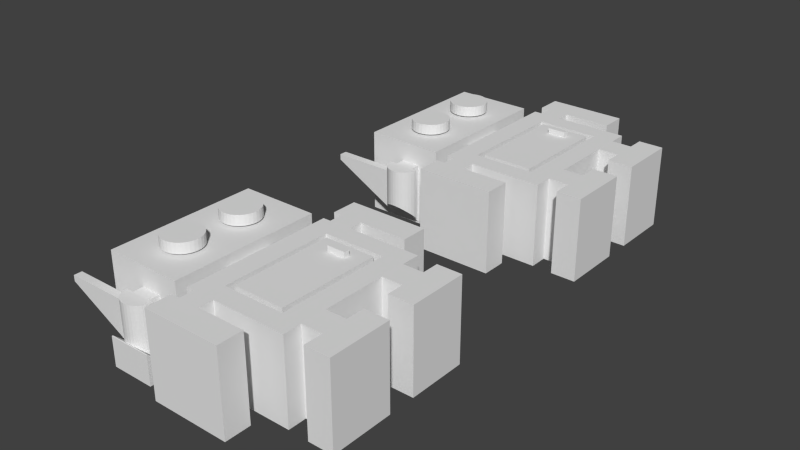 # Source: editable.blend  (saved by Blender 2.76.0; exported with 4.5.12 LTS)
import bpy
from mathutils import Matrix  # noqa: F401  (used for matrix-valued properties, if any)

bpy.ops.wm.read_factory_settings(use_empty=True)
scene = bpy.context.scene
scene.name = 'Scene'

# ---- collections
col_collection_1 = bpy.data.collections.new('Collection 1'); scene.collection.children.link(col_collection_1)

# ---- world
world_world = bpy.data.worlds.new('World'); scene.world = world_world
world_world.color = (0.05088, 0.05088, 0.05088)
world_world.use_sun_shadow = False
world_world.sun_shadow_jitter_overblur = 0.0
world_world.cycles.sampling_method = 'MANUAL'
world_world.cycles.sample_map_resolution = 256

# ---- meshes
me_cube_043 = bpy.data.meshes.new('Cube.043')
me_cube_043.from_pydata([(-1.0, -1.198, -1.087), (-1.0, -1.198, 1.0), (-1.0, 1.134, -1.087), (-1.0, -1.122, 1.0), (1.0, -1.198, -1.087), (1.0, -1.198, 1.0), (1.0, 1.134, -1.087), (1.0, -1.122, 1.0)], [], [(1, 3, 2, 0), (3, 7, 6, 2), (7, 5, 4, 6), (5, 1, 0, 4), (0, 2, 6, 4), (5, 7, 3, 1)])
me_cube_043.use_remesh_preserve_volume = False
me_cube_043.use_remesh_preserve_attributes = False
me_cube_043.use_mirror_vertex_groups = False
me_cube_043.update()
me_cube_042 = bpy.data.meshes.new('Cube.042')
me_cube_042.from_pydata([(-1.0, -1.0, 1.119), (-1.0, 1.0, 1.119), (-1.0, 1.0, -1.086), (-1.0, -1.0, -1.086), (1.0, -1.0, 1.119), (1.0, -1.0, -1.086), (1.0, 1.0, 1.119), (1.0, 1.0, -1.086), (1.0, -0.7393, 0.5663), (1.0, 0.7467, 0.5646), (1.0, 0.7467, -0.6072), (1.0, 0.7464, -0.6072), (1.0, 0.7464, -0.6396), (1.0, -0.7382, -0.6396), (1.0, -0.7382, -0.6072), (1.0, -0.7393, -0.6072), (1.0, -0.7382, 0.6737), (1.0, 0.7464, 0.6737), (1.0, 0.7464, 0.6352), (1.0, 0.7467, 0.6352), (1.0, -0.7393, 0.6352), (1.0, -0.7382, 0.6352), (0.7816, -0.7393, -0.6072), (0.7816, 0.7467, 0.6352), (0.7816, 0.7467, -0.6072), (0.7816, 0.7464, -0.6072), (0.7816, -0.7382, -0.6072), (0.7816, -0.7382, 0.6352), (0.7816, -0.7382, 0.6737), (0.7816, 0.7464, 0.6737), (0.7816, 0.7464, 0.6352), (0.7816, 0.6786, 0.6352), (0.7816, 0.6786, 0.6352), (0.7816, -0.7393, 0.6352), (0.7816, -0.6713, 0.6352), (0.7816, -0.6713, 0.6352), (0.7816, 0.6786, -0.5299), (0.7816, 0.7464, -0.5299), (0.7816, -0.7382, -0.5299), (0.7816, -0.6713, -0.5299), (0.7816, -0.6713, 0.564), (0.7816, 0.6786, 0.564), (0.7816, -0.6713, -0.5299), (0.7816, 0.6786, -0.5299), (0.7816, -0.6713, -0.5299), (1.0, -0.6713, 0.564), (1.0, 0.6786, 0.564), (0.9856, 0.6786, -0.5299), (0.796, -0.6713, -0.5299), (1.0, 0.6786, -0.5299), (1.0, -0.6713, -0.5299), (0.7816, -0.7382, -0.5299), (0.7816, -0.7382, -0.6396), (0.7816, 0.7464, -0.6396), (0.7816, 0.7464, -0.5299)], [], [(0, 1, 2, 3), (4, 0, 3, 5), (4, 6, 1, 0), (1, 6, 7, 2), (3, 2, 7, 5), (8, 4, 5, 7, 6, 9, 10, 11, 12, 13, 14, 15), (16, 17, 18, 19, 9, 6, 4, 8, 20, 21), (10, 9, 19, 23, 24), (11, 10, 24, 25), (26, 22, 15, 14), (27, 28, 16, 21), (17, 16, 28, 29), (18, 17, 29, 30), (19, 18, 30, 31, 32, 23), (20, 8, 15, 22, 33), (34, 27, 21, 20, 33, 35), (23, 32, 36, 37, 25, 24), (35, 33, 22, 26, 38, 39), (28, 27, 34, 40, 41, 31, 30, 29), (31, 41, 43, 36, 32), (42, 34, 35, 39), (44, 40, 34, 42), (41, 40, 45, 46), (43, 41, 47), (48, 45, 40, 44), (47, 41, 46, 49), (49, 46, 45, 50), (50, 45, 48), (51, 52, 53, 54), (38, 26, 14, 13, 52, 51), (37, 36, 43, 47, 49, 50, 48, 44, 42, 39, 38, 51, 54), (54, 53, 12, 11, 25, 37), (13, 12, 53, 52)])
me_cube_042.use_remesh_preserve_volume = False
me_cube_042.use_remesh_preserve_attributes = False
me_cube_042.use_mirror_vertex_groups = False
me_cube_042.update()
me_cube_041 = bpy.data.meshes.new('Cube.041')
me_cube_041.from_pydata([(-1.0, -1.0, -1.086), (-1.0, -1.0, 0.5983), (-1.0, 1.0, -1.086), (-1.0, 1.0, 0.5983), (1.0, -1.0, -1.086), (1.0, -1.0, 0.5983), (1.0, 1.0, -1.086), (1.0, 1.0, 0.5983)], [], [(1, 3, 2, 0), (3, 7, 6, 2), (7, 5, 4, 6), (5, 1, 0, 4), (0, 2, 6, 4), (5, 7, 3, 1)])
me_cube_041.use_remesh_preserve_volume = False
me_cube_041.use_remesh_preserve_attributes = False
me_cube_041.use_mirror_vertex_groups = False
me_cube_041.update()
me_cube_040 = bpy.data.meshes.new('Cube.040')
me_cube_040.from_pydata([(-1.0, -1.0, -1.113), (-1.0, -1.0, 0.7457), (-1.0, 1.186, -1.113), (-1.0, 1.186, 0.7457), (1.0, -1.0, -1.113), (1.0, -1.0, 0.7457), (1.0, 1.186, -1.113), (1.0, 1.186, 0.7457)], [], [(1, 3, 2, 0), (3, 7, 6, 2), (7, 5, 4, 6), (5, 1, 0, 4), (0, 2, 6, 4), (5, 7, 3, 1)])
me_cube_040.use_remesh_preserve_volume = False
me_cube_040.use_remesh_preserve_attributes = False
me_cube_040.use_mirror_vertex_groups = False
me_cube_040.update()
me_cube_039 = bpy.data.meshes.new('Cube.039')
me_cube_039.from_pydata([(-1.0, -1.0, -1.113), (-1.0, -1.0, 0.7457), (-1.0, 1.186, -1.113), (-1.0, 1.186, 0.7457), (1.0, -1.0, -1.113), (1.0, -1.0, 0.7457), (1.0, 1.186, -1.113), (1.0, 1.186, 0.7457)], [], [(1, 3, 2, 0), (3, 7, 6, 2), (7, 5, 4, 6), (5, 1, 0, 4), (0, 2, 6, 4), (5, 7, 3, 1)])
me_cube_039.use_remesh_preserve_volume = False
me_cube_039.use_remesh_preserve_attributes = False
me_cube_039.use_mirror_vertex_groups = False
me_cube_039.update()
me_cube_038 = bpy.data.meshes.new('Cube.038')
me_cube_038.from_pydata([(-1.0, -0.2347, -0.5684), (-1.0, -0.2347, 1.108), (-1.0, 0.1048, -0.5684), (-1.0, 0.1048, 1.108), (1.0, -0.2347, -0.5684), (1.0, -0.2347, 1.108), (1.0, 0.1048, -0.5684), (1.0, 0.1048, 1.108)], [], [(1, 3, 2, 0), (3, 7, 6, 2), (7, 5, 4, 6), (5, 1, 0, 4), (0, 2, 6, 4), (5, 7, 3, 1)])
me_cube_038.use_remesh_preserve_volume = False
me_cube_038.use_remesh_preserve_attributes = False
me_cube_038.use_mirror_vertex_groups = False
me_cube_038.update()
me_cube_037 = bpy.data.meshes.new('Cube.037')
me_cube_037.from_pydata([(-1.0, -0.2347, -0.5684), (-1.0, -0.2347, 1.108), (-1.0, 0.1048, -0.5684), (-1.0, 0.1048, 1.108), (1.0, -0.2347, -0.5684), (1.0, -0.2347, 1.108), (1.0, 0.1048, -0.5684), (1.0, 0.1048, 1.108)], [], [(1, 3, 2, 0), (3, 7, 6, 2), (7, 5, 4, 6), (5, 1, 0, 4), (0, 2, 6, 4), (5, 7, 3, 1)])
me_cube_037.use_remesh_preserve_volume = False
me_cube_037.use_remesh_preserve_attributes = False
me_cube_037.use_mirror_vertex_groups = False
me_cube_037.update()
me_cylinder_006 = bpy.data.meshes.new('Cylinder.006')
me_cylinder_006.from_pydata([(0.0, 1.0, -1.0), (0.0, 1.0, 1.0), (0.1951, 0.9808, -1.0), (0.1951, 0.9808, 1.0), (0.3827, 0.9239, -1.0), (0.3827, 0.9239, 1.0), (0.5556, 0.8315, -1.0), (0.5556, 0.8315, 1.0), (0.7071, 0.7071, -1.0), (0.7071, 0.7071, 1.0), (0.8315, 0.5556, -1.0), (0.8315, 0.5556, 1.0), (0.9239, 0.3827, -1.0), (0.9239, 0.3827, 1.0), (0.9808, 0.1951, -1.0), (0.9808, 0.1951, 1.0), (1.0, 7.55e-08, -1.0), (1.0, 7.55e-08, 1.0), (0.9808, -0.1951, -1.0), (0.9808, -0.1951, 1.0), (0.9239, -0.3827, -1.0), (0.9239, -0.3827, 1.0), (0.8315, -0.5556, -1.0), (0.8315, -0.5556, 1.0), (0.7071, -0.7071, -1.0), (0.7071, -0.7071, 1.0), (0.5556, -0.8315, -1.0), (0.5556, -0.8315, 1.0), (0.3827, -0.9239, -1.0), (0.3827, -0.9239, 1.0), (0.1951, -0.9808, -1.0), (0.1951, -0.9808, 1.0), (-3.258e-07, -1.0, -1.0), (-3.258e-07, -1.0, 1.0), (-0.1951, -0.9808, -1.0), (-0.1951, -0.9808, 1.0), (-0.3827, -0.9239, -1.0), (-0.3827, -0.9239, 1.0), (-0.5556, -0.8315, -1.0), (-0.5556, -0.8315, 1.0), (-0.7071, -0.7071, -1.0), (-0.7071, -0.7071, 1.0), (-0.8315, -0.5556, -1.0), (-0.8315, -0.5556, 1.0), (-0.9239, -0.3827, -1.0), (-0.9239, -0.3827, 1.0), (-0.9808, -0.1951, -1.0), (-0.9808, -0.1951, 1.0), (-1.0, 9.656e-07, -1.0), (-1.0, 9.656e-07, 1.0), (-0.9808, 0.1951, -1.0), (-0.9808, 0.1951, 1.0), (-0.9239, 0.3827, -1.0), (-0.9239, 0.3827, 1.0), (-0.8315, 0.5556, -1.0), (-0.8315, 0.5556, 1.0), (-0.7071, 0.7071, -1.0), (-0.7071, 0.7071, 1.0), (-0.5556, 0.8315, -1.0), (-0.5556, 0.8315, 1.0), (-0.3827, 0.9239, -1.0), (-0.3827, 0.9239, 1.0), (-0.1951, 0.9808, -1.0), (-0.1951, 0.9808, 1.0)], [], [(0, 1, 3, 2), (2, 3, 5, 4), (4, 5, 7, 6), (6, 7, 9, 8), (8, 9, 11, 10), (10, 11, 13, 12), (12, 13, 15, 14), (14, 15, 17, 16), (16, 17, 19, 18), (18, 19, 21, 20), (20, 21, 23, 22), (22, 23, 25, 24), (24, 25, 27, 26), (26, 27, 29, 28), (28, 29, 31, 30), (30, 31, 33, 32), (32, 33, 35, 34), (34, 35, 37, 36), (36, 37, 39, 38), (38, 39, 41, 40), (40, 41, 43, 42), (42, 43, 45, 44), (44, 45, 47, 46), (46, 47, 49, 48), (48, 49, 51, 50), (50, 51, 53, 52), (52, 53, 55, 54), (54, 55, 57, 56), (56, 57, 59, 58), (58, 59, 61, 60), (3, 1, 63, 61, 59, 57, 55, 53, 51, 49, 47, 45, 43, 41, 39, 37, 35, 33, 31, 29, 27, 25, 23, 21, 19, 17, 15, 13, 11, 9, 7, 5), (62, 63, 1, 0), (60, 61, 63, 62), (0, 2, 4, 6, 8, 10, 12, 14, 16, 18, 20, 22, 24, 26, 28, 30, 32, 34, 36, 38, 40, 42, 44, 46, 48, 50, 52, 54, 56, 58, 60, 62)])
me_cylinder_006.use_remesh_preserve_volume = False
me_cylinder_006.use_remesh_preserve_attributes = False
me_cylinder_006.use_mirror_vertex_groups = False
me_cylinder_006.update()
me_cylinder_005 = bpy.data.meshes.new('Cylinder.005')
me_cylinder_005.from_pydata([(0.0, 1.0, -1.0), (0.0, 1.0, 1.0), (0.1951, 0.9808, -1.0), (0.1951, 0.9808, 1.0), (0.3827, 0.9239, -1.0), (0.3827, 0.9239, 1.0), (0.5556, 0.8315, -1.0), (0.5556, 0.8315, 1.0), (0.7071, 0.7071, -1.0), (0.7071, 0.7071, 1.0), (0.8315, 0.5556, -1.0), (0.8315, 0.5556, 1.0), (0.9239, 0.3827, -1.0), (0.9239, 0.3827, 1.0), (0.9808, 0.1951, -1.0), (0.9808, 0.1951, 1.0), (1.0, 7.55e-08, -1.0), (1.0, 7.55e-08, 1.0), (0.9808, -0.1951, -1.0), (0.9808, -0.1951, 1.0), (0.9239, -0.3827, -1.0), (0.9239, -0.3827, 1.0), (0.8315, -0.5556, -1.0), (0.8315, -0.5556, 1.0), (0.7071, -0.7071, -1.0), (0.7071, -0.7071, 1.0), (0.5556, -0.8315, -1.0), (0.5556, -0.8315, 1.0), (0.3827, -0.9239, -1.0), (0.3827, -0.9239, 1.0), (0.1951, -0.9808, -1.0), (0.1951, -0.9808, 1.0), (-3.258e-07, -1.0, -1.0), (-3.258e-07, -1.0, 1.0), (-0.1951, -0.9808, -1.0), (-0.1951, -0.9808, 1.0), (-0.3827, -0.9239, -1.0), (-0.3827, -0.9239, 1.0), (-0.5556, -0.8315, -1.0), (-0.5556, -0.8315, 1.0), (-0.7071, -0.7071, -1.0), (-0.7071, -0.7071, 1.0), (-0.8315, -0.5556, -1.0), (-0.8315, -0.5556, 1.0), (-0.9239, -0.3827, -1.0), (-0.9239, -0.3827, 1.0), (-0.9808, -0.1951, -1.0), (-0.9808, -0.1951, 1.0), (-1.0, 9.656e-07, -1.0), (-1.0, 9.656e-07, 1.0), (-0.9808, 0.1951, -1.0), (-0.9808, 0.1951, 1.0), (-0.9239, 0.3827, -1.0), (-0.9239, 0.3827, 1.0), (-0.8315, 0.5556, -1.0), (-0.8315, 0.5556, 1.0), (-0.7071, 0.7071, -1.0), (-0.7071, 0.7071, 1.0), (-0.5556, 0.8315, -1.0), (-0.5556, 0.8315, 1.0), (-0.3827, 0.9239, -1.0), (-0.3827, 0.9239, 1.0), (-0.1951, 0.9808, -1.0), (-0.1951, 0.9808, 1.0)], [], [(0, 1, 3, 2), (2, 3, 5, 4), (4, 5, 7, 6), (6, 7, 9, 8), (8, 9, 11, 10), (10, 11, 13, 12), (12, 13, 15, 14), (14, 15, 17, 16), (16, 17, 19, 18), (18, 19, 21, 20), (20, 21, 23, 22), (22, 23, 25, 24), (24, 25, 27, 26), (26, 27, 29, 28), (28, 29, 31, 30), (30, 31, 33, 32), (32, 33, 35, 34), (34, 35, 37, 36), (36, 37, 39, 38), (38, 39, 41, 40), (40, 41, 43, 42), (42, 43, 45, 44), (44, 45, 47, 46), (46, 47, 49, 48), (48, 49, 51, 50), (50, 51, 53, 52), (52, 53, 55, 54), (54, 55, 57, 56), (56, 57, 59, 58), (58, 59, 61, 60), (3, 1, 63, 61, 59, 57, 55, 53, 51, 49, 47, 45, 43, 41, 39, 37, 35, 33, 31, 29, 27, 25, 23, 21, 19, 17, 15, 13, 11, 9, 7, 5), (62, 63, 1, 0), (60, 61, 63, 62), (0, 2, 4, 6, 8, 10, 12, 14, 16, 18, 20, 22, 24, 26, 28, 30, 32, 34, 36, 38, 40, 42, 44, 46, 48, 50, 52, 54, 56, 58, 60, 62)])
me_cylinder_005.use_remesh_preserve_volume = False
me_cylinder_005.use_remesh_preserve_attributes = False
me_cylinder_005.use_mirror_vertex_groups = False
me_cylinder_005.update()
me_cylinder_004 = bpy.data.meshes.new('Cylinder.004')
me_cylinder_004.from_pydata([(1.0, 7.55e-08, -1.0), (1.0, 7.55e-08, 1.901), (0.9808, -0.1951, -1.0), (0.9808, -0.1951, 1.901), (0.9239, -0.3827, -1.0), (0.9239, -0.3827, 1.901), (0.8315, -0.5556, -1.0), (0.8315, -0.5556, 1.901), (0.7071, -0.7071, -1.0), (0.7071, -0.7071, 1.901), (0.5556, -0.8315, -1.0), (0.5556, -0.8315, 1.901), (0.3827, -0.9239, -1.0), (0.3827, -0.9239, 1.901), (0.1951, -0.9808, -1.0), (0.1951, -0.9808, 1.901), (-3.258e-07, -1.0, -1.0), (-5.123e-07, -1.0, 1.901), (-0.1951, -0.9808, -1.0), (-0.1951, -0.9808, 1.901), (-0.3827, -0.9239, -1.0), (-0.3827, -0.9239, 1.901), (-0.5556, -0.8315, -1.0), (-0.5556, -0.8315, 1.901), (-0.7071, -0.7071, -1.0), (-0.7071, -0.7071, 1.901), (-0.8315, -0.5556, -1.0), (-0.8315, -0.5556, 1.901), (-0.9239, -0.3827, -1.0), (-0.9239, -0.3827, 1.901), (-0.9808, -0.1951, -1.0), (-0.9808, -0.1951, 1.901), (-1.0, 9.656e-07, -1.0), (-1.0, 9.656e-07, 1.901)], [], [(0, 1, 3, 2), (2, 3, 5, 4), (4, 5, 7, 6), (6, 7, 9, 8), (8, 9, 11, 10), (10, 11, 13, 12), (12, 13, 15, 14), (14, 15, 17, 16), (16, 17, 19, 18), (18, 19, 21, 20), (20, 21, 23, 22), (22, 23, 25, 24), (24, 25, 27, 26), (26, 27, 29, 28), (28, 29, 31, 30), (30, 31, 33, 32), (3, 1, 33, 31), (5, 3, 31, 29), (7, 5, 29, 27), (9, 7, 27, 25), (11, 9, 25, 23), (13, 11, 23, 21), (15, 13, 21, 19), (17, 15, 19), (0, 2, 30, 32), (2, 4, 28, 30), (4, 6, 26, 28), (6, 8, 24, 26), (8, 10, 22, 24), (10, 12, 20, 22), (12, 14, 18, 20), (16, 18, 14), (0, 32, 33, 1)])
me_cylinder_004.use_remesh_preserve_volume = False
me_cylinder_004.use_remesh_preserve_attributes = False
me_cylinder_004.use_mirror_vertex_groups = False
me_cylinder_004.update()
me_cube_036 = bpy.data.meshes.new('Cube.036')
me_cube_036.from_pydata([(-1.0, -1.0, -1.086), (-1.0, -1.0, 1.119), (-1.0, 1.0, -1.086), (-1.0, 1.0, 1.119), (1.0, -1.0, -1.086), (1.0, -1.0, 1.119), (1.0, 1.0, -1.086), (1.0, 1.0, 1.119)], [], [(1, 3, 2, 0), (3, 7, 6, 2), (7, 5, 4, 6), (5, 1, 0, 4), (0, 2, 6, 4), (5, 7, 3, 1)])
me_cube_036.use_remesh_preserve_volume = False
me_cube_036.use_remesh_preserve_attributes = False
me_cube_036.use_mirror_vertex_groups = False
me_cube_036.update()
me_cube_035 = bpy.data.meshes.new('Cube.035')
me_cube_035.from_pydata([(-1.0, -0.2347, -0.5684), (-1.0, -0.2347, 1.108), (-1.0, 0.1048, -0.5684), (-1.0, 0.1048, 1.108), (1.0, -0.2347, -0.5684), (1.0, -0.2347, 1.108), (1.0, 0.1048, -0.5684), (1.0, 0.1048, 1.108)], [], [(1, 3, 2, 0), (3, 7, 6, 2), (7, 5, 4, 6), (5, 1, 0, 4), (0, 2, 6, 4), (5, 7, 3, 1)])
me_cube_035.use_remesh_preserve_volume = False
me_cube_035.use_remesh_preserve_attributes = False
me_cube_035.use_mirror_vertex_groups = False
me_cube_035.update()
me_cube_034 = bpy.data.meshes.new('Cube.034')
me_cube_034.from_pydata([(-1.0, -0.2347, -0.5684), (-1.0, -0.2347, 1.108), (-1.0, 0.1048, -0.5684), (-1.0, 0.1048, 1.108), (1.0, -0.2347, -0.5684), (1.0, -0.2347, 1.108), (1.0, 0.1048, -0.5684), (1.0, 0.1048, 1.108)], [], [(1, 3, 2, 0), (3, 7, 6, 2), (7, 5, 4, 6), (5, 1, 0, 4), (0, 2, 6, 4), (5, 7, 3, 1)])
me_cube_034.use_remesh_preserve_volume = False
me_cube_034.use_remesh_preserve_attributes = False
me_cube_034.use_mirror_vertex_groups = False
me_cube_034.update()
me_cube_033 = bpy.data.meshes.new('Cube.033')
me_cube_033.from_pydata([(-1.0, -0.2347, -0.5684), (-1.0, -0.2347, 1.108), (-1.0, 0.1048, -0.5684), (-1.0, 0.1048, 1.108), (1.0, -0.2347, -0.5684), (1.0, -0.2347, 1.108), (1.0, 0.1048, -0.5684), (1.0, 0.1048, 1.108)], [], [(1, 3, 2, 0), (3, 7, 6, 2), (7, 5, 4, 6), (5, 1, 0, 4), (0, 2, 6, 4), (5, 7, 3, 1)])
me_cube_033.use_remesh_preserve_volume = False
me_cube_033.use_remesh_preserve_attributes = False
me_cube_033.use_mirror_vertex_groups = False
me_cube_033.update()
me_cube_032 = bpy.data.meshes.new('Cube.032')
me_cube_032.from_pydata([(-1.0, -0.2347, -0.5684), (-1.0, -0.2347, 1.108), (-1.0, 0.1048, -0.5684), (-1.0, 0.1048, 1.108), (1.0, -0.2347, -0.5684), (1.0, -0.2347, 1.108), (1.0, 0.1048, -0.5684), (1.0, 0.1048, 1.108)], [], [(1, 3, 2, 0), (3, 7, 6, 2), (7, 5, 4, 6), (5, 1, 0, 4), (0, 2, 6, 4), (5, 7, 3, 1)])
me_cube_032.use_remesh_preserve_volume = False
me_cube_032.use_remesh_preserve_attributes = False
me_cube_032.use_mirror_vertex_groups = False
me_cube_032.update()
me_cube_031 = bpy.data.meshes.new('Cube.031')
me_cube_031.from_pydata([(-1.949, -1.0, -1.0), (-1.949, -1.0, 1.0), (-1.949, 1.0, -1.0), (-1.949, 1.0, 1.0), (1.0, -1.0, -1.0), (1.0, -1.0, 1.0), (1.0, 1.0, -1.0), (1.0, 1.0, 1.0)], [], [(1, 3, 2, 0), (3, 7, 6, 2), (7, 5, 4, 6), (5, 1, 0, 4), (0, 2, 6, 4), (5, 7, 3, 1)])
me_cube_031.use_remesh_preserve_volume = False
me_cube_031.use_remesh_preserve_attributes = False
me_cube_031.use_mirror_vertex_groups = False
me_cube_031.update()
me_cube_030 = bpy.data.meshes.new('Cube.030')
me_cube_030.from_pydata([(-1.0, -0.2347, -0.5684), (-1.0, -0.2347, 1.108), (-1.0, 0.1048, -0.5684), (-1.0, 0.1048, 1.108), (1.0, -0.2347, -0.5684), (1.0, -0.2347, 1.108), (1.0, 0.1048, -0.5684), (1.0, 0.1048, 1.108)], [], [(1, 3, 2, 0), (3, 7, 6, 2), (7, 5, 4, 6), (5, 1, 0, 4), (0, 2, 6, 4), (5, 7, 3, 1)])
me_cube_030.use_remesh_preserve_volume = False
me_cube_030.use_remesh_preserve_attributes = False
me_cube_030.use_mirror_vertex_groups = False
me_cube_030.update()
me_cube_029 = bpy.data.meshes.new('Cube.029')
me_cube_029.from_pydata([(-1.526, -1.0, -1.0), (0.6177, -1.0, 1.0), (-1.526, 1.0, -1.0), (0.6177, 1.0, 1.0), (1.0, -1.0, -1.0), (1.0, -1.0, 1.0), (1.0, 1.0, -1.0), (1.0, 1.0, 1.0)], [], [(1, 3, 2, 0), (3, 7, 6, 2), (7, 5, 4, 6), (5, 1, 0, 4), (0, 2, 6, 4), (5, 7, 3, 1)])
me_cube_029.use_remesh_preserve_volume = False
me_cube_029.use_remesh_preserve_attributes = False
me_cube_029.use_mirror_vertex_groups = False
me_cube_029.update()
me_cube_027 = bpy.data.meshes.new('Cube.027')
me_cube_027.from_pydata([(-1.526, -1.0, -1.0), (0.6177, -1.0, 1.0), (-1.526, 1.0, -1.0), (0.6177, 1.0, 1.0), (1.0, -1.0, -1.0), (1.0, -1.0, 1.0), (1.0, 1.0, -1.0), (1.0, 1.0, 1.0)], [], [(1, 3, 2, 0), (3, 7, 6, 2), (7, 5, 4, 6), (5, 1, 0, 4), (0, 2, 6, 4), (5, 7, 3, 1)])
me_cube_027.use_remesh_preserve_volume = False
me_cube_027.use_remesh_preserve_attributes = False
me_cube_027.use_mirror_vertex_groups = False
me_cube_027.update()
me_cube_026 = bpy.data.meshes.new('Cube.026')
me_cube_026.from_pydata([(-1.0, -0.2347, -0.5684), (-1.0, -0.2347, 1.108), (-1.0, 0.1048, -0.5684), (-1.0, 0.1048, 1.108), (1.0, -0.2347, -0.5684), (1.0, -0.2347, 1.108), (1.0, 0.1048, -0.5684), (1.0, 0.1048, 1.108)], [], [(1, 3, 2, 0), (3, 7, 6, 2), (7, 5, 4, 6), (5, 1, 0, 4), (0, 2, 6, 4), (5, 7, 3, 1)])
me_cube_026.use_remesh_preserve_volume = False
me_cube_026.use_remesh_preserve_attributes = False
me_cube_026.use_mirror_vertex_groups = False
me_cube_026.update()
me_cube_024 = bpy.data.meshes.new('Cube.024')
me_cube_024.from_pydata([(-1.0, -0.2347, -0.5684), (-1.0, -0.2347, 1.108), (-1.0, 0.1048, -0.5684), (-1.0, 0.1048, 1.108), (1.0, -0.2347, -0.5684), (1.0, -0.2347, 1.108), (1.0, 0.1048, -0.5684), (1.0, 0.1048, 1.108)], [], [(1, 3, 2, 0), (3, 7, 6, 2), (7, 5, 4, 6), (5, 1, 0, 4), (0, 2, 6, 4), (5, 7, 3, 1)])
me_cube_024.use_remesh_preserve_volume = False
me_cube_024.use_remesh_preserve_attributes = False
me_cube_024.use_mirror_vertex_groups = False
me_cube_024.update()
me_cube_023 = bpy.data.meshes.new('Cube.023')
me_cube_023.from_pydata([(-1.0, -0.2347, -0.5684), (-1.0, -0.2347, 1.108), (-1.0, 0.1048, -0.5684), (-1.0, 0.1048, 1.108), (1.0, -0.2347, -0.5684), (1.0, -0.2347, 1.108), (1.0, 0.1048, -0.5684), (1.0, 0.1048, 1.108)], [], [(1, 3, 2, 0), (3, 7, 6, 2), (7, 5, 4, 6), (5, 1, 0, 4), (0, 2, 6, 4), (5, 7, 3, 1)])
me_cube_023.use_remesh_preserve_volume = False
me_cube_023.use_remesh_preserve_attributes = False
me_cube_023.use_mirror_vertex_groups = False
me_cube_023.update()
me_cube_022 = bpy.data.meshes.new('Cube.022')
me_cube_022.from_pydata([(-1.0, -0.2347, -0.5684), (-1.0, -0.2347, 1.108), (-1.0, 0.1048, -0.5684), (-1.0, 0.1048, 1.108), (1.0, -0.2347, -0.5684), (1.0, -0.2347, 1.108), (1.0, 0.1048, -0.5684), (1.0, 0.1048, 1.108)], [], [(1, 3, 2, 0), (3, 7, 6, 2), (7, 5, 4, 6), (5, 1, 0, 4), (0, 2, 6, 4), (5, 7, 3, 1)])
me_cube_022.use_remesh_preserve_volume = False
me_cube_022.use_remesh_preserve_attributes = False
me_cube_022.use_mirror_vertex_groups = False
me_cube_022.update()
me_cube_021 = bpy.data.meshes.new('Cube.021')
me_cube_021.from_pydata([(-1.0, -0.2347, -0.5684), (-1.0, -0.2347, 1.108), (-1.0, 0.1048, -0.5684), (-1.0, 0.1048, 1.108), (1.0, -0.2347, -0.5684), (1.0, -0.2347, 1.108), (1.0, 0.1048, -0.5684), (1.0, 0.1048, 1.108)], [], [(1, 3, 2, 0), (3, 7, 6, 2), (7, 5, 4, 6), (5, 1, 0, 4), (0, 2, 6, 4), (5, 7, 3, 1)])
me_cube_021.use_remesh_preserve_volume = False
me_cube_021.use_remesh_preserve_attributes = False
me_cube_021.use_mirror_vertex_groups = False
me_cube_021.update()
me_cube_020 = bpy.data.meshes.new('Cube.020')
me_cube_020.from_pydata([(-1.0, -1.0, -1.086), (-1.0, -1.0, 1.119), (-1.0, 1.0, -1.086), (-1.0, 1.0, 1.119), (1.0, -1.0, -1.086), (1.0, -1.0, 1.119), (1.0, 1.0, -1.086), (1.0, 1.0, 1.119)], [], [(1, 3, 2, 0), (3, 7, 6, 2), (7, 5, 4, 6), (5, 1, 0, 4), (0, 2, 6, 4), (5, 7, 3, 1)])
me_cube_020.use_remesh_preserve_volume = False
me_cube_020.use_remesh_preserve_attributes = False
me_cube_020.use_mirror_vertex_groups = False
me_cube_020.update()
me_cylinder_001 = bpy.data.meshes.new('Cylinder.001')
me_cylinder_001.from_pydata([(0.0, 1.0, -1.0), (0.0, 1.0, 1.0), (0.1951, 0.9808, -1.0), (0.1951, 0.9808, 1.0), (0.3827, 0.9239, -1.0), (0.3827, 0.9239, 1.0), (0.5556, 0.8315, -1.0), (0.5556, 0.8315, 1.0), (0.7071, 0.7071, -1.0), (0.7071, 0.7071, 1.0), (0.8315, 0.5556, -1.0), (0.8315, 0.5556, 1.0), (0.9239, 0.3827, -1.0), (0.9239, 0.3827, 1.0), (0.9808, 0.1951, -1.0), (0.9808, 0.1951, 1.0), (1.0, 7.55e-08, -1.0), (1.0, 7.55e-08, 1.0), (0.9808, -0.1951, -1.0), (0.9808, -0.1951, 1.0), (0.9239, -0.3827, -1.0), (0.9239, -0.3827, 1.0), (0.8315, -0.5556, -1.0), (0.8315, -0.5556, 1.0), (0.7071, -0.7071, -1.0), (0.7071, -0.7071, 1.0), (0.5556, -0.8315, -1.0), (0.5556, -0.8315, 1.0), (0.3827, -0.9239, -1.0), (0.3827, -0.9239, 1.0), (0.1951, -0.9808, -1.0), (0.1951, -0.9808, 1.0), (-3.258e-07, -1.0, -1.0), (-3.258e-07, -1.0, 1.0), (-0.1951, -0.9808, -1.0), (-0.1951, -0.9808, 1.0), (-0.3827, -0.9239, -1.0), (-0.3827, -0.9239, 1.0), (-0.5556, -0.8315, -1.0), (-0.5556, -0.8315, 1.0), (-0.7071, -0.7071, -1.0), (-0.7071, -0.7071, 1.0), (-0.8315, -0.5556, -1.0), (-0.8315, -0.5556, 1.0), (-0.9239, -0.3827, -1.0), (-0.9239, -0.3827, 1.0), (-0.9808, -0.1951, -1.0), (-0.9808, -0.1951, 1.0), (-1.0, 9.656e-07, -1.0), (-1.0, 9.656e-07, 1.0), (-0.9808, 0.1951, -1.0), (-0.9808, 0.1951, 1.0), (-0.9239, 0.3827, -1.0), (-0.9239, 0.3827, 1.0), (-0.8315, 0.5556, -1.0), (-0.8315, 0.5556, 1.0), (-0.7071, 0.7071, -1.0), (-0.7071, 0.7071, 1.0), (-0.5556, 0.8315, -1.0), (-0.5556, 0.8315, 1.0), (-0.3827, 0.9239, -1.0), (-0.3827, 0.9239, 1.0), (-0.1951, 0.9808, -1.0), (-0.1951, 0.9808, 1.0)], [], [(0, 1, 3, 2), (2, 3, 5, 4), (4, 5, 7, 6), (6, 7, 9, 8), (8, 9, 11, 10), (10, 11, 13, 12), (12, 13, 15, 14), (14, 15, 17, 16), (16, 17, 19, 18), (18, 19, 21, 20), (20, 21, 23, 22), (22, 23, 25, 24), (24, 25, 27, 26), (26, 27, 29, 28), (28, 29, 31, 30), (30, 31, 33, 32), (32, 33, 35, 34), (34, 35, 37, 36), (36, 37, 39, 38), (38, 39, 41, 40), (40, 41, 43, 42), (42, 43, 45, 44), (44, 45, 47, 46), (46, 47, 49, 48), (48, 49, 51, 50), (50, 51, 53, 52), (52, 53, 55, 54), (54, 55, 57, 56), (56, 57, 59, 58), (58, 59, 61, 60), (3, 1, 63, 61, 59, 57, 55, 53, 51, 49, 47, 45, 43, 41, 39, 37, 35, 33, 31, 29, 27, 25, 23, 21, 19, 17, 15, 13, 11, 9, 7, 5), (62, 63, 1, 0), (60, 61, 63, 62), (0, 2, 4, 6, 8, 10, 12, 14, 16, 18, 20, 22, 24, 26, 28, 30, 32, 34, 36, 38, 40, 42, 44, 46, 48, 50, 52, 54, 56, 58, 60, 62)])
me_cylinder_001.use_remesh_preserve_volume = False
me_cylinder_001.use_remesh_preserve_attributes = False
me_cylinder_001.use_mirror_vertex_groups = False
me_cylinder_001.update()
me_cylinder_000 = bpy.data.meshes.new('Cylinder.000')
me_cylinder_000.from_pydata([(0.0, 1.0, -1.0), (0.0, 1.0, 1.0), (0.1951, 0.9808, -1.0), (0.1951, 0.9808, 1.0), (0.3827, 0.9239, -1.0), (0.3827, 0.9239, 1.0), (0.5556, 0.8315, -1.0), (0.5556, 0.8315, 1.0), (0.7071, 0.7071, -1.0), (0.7071, 0.7071, 1.0), (0.8315, 0.5556, -1.0), (0.8315, 0.5556, 1.0), (0.9239, 0.3827, -1.0), (0.9239, 0.3827, 1.0), (0.9808, 0.1951, -1.0), (0.9808, 0.1951, 1.0), (1.0, 7.55e-08, -1.0), (1.0, 7.55e-08, 1.0), (0.9808, -0.1951, -1.0), (0.9808, -0.1951, 1.0), (0.9239, -0.3827, -1.0), (0.9239, -0.3827, 1.0), (0.8315, -0.5556, -1.0), (0.8315, -0.5556, 1.0), (0.7071, -0.7071, -1.0), (0.7071, -0.7071, 1.0), (0.5556, -0.8315, -1.0), (0.5556, -0.8315, 1.0), (0.3827, -0.9239, -1.0), (0.3827, -0.9239, 1.0), (0.1951, -0.9808, -1.0), (0.1951, -0.9808, 1.0), (-3.258e-07, -1.0, -1.0), (-3.258e-07, -1.0, 1.0), (-0.1951, -0.9808, -1.0), (-0.1951, -0.9808, 1.0), (-0.3827, -0.9239, -1.0), (-0.3827, -0.9239, 1.0), (-0.5556, -0.8315, -1.0), (-0.5556, -0.8315, 1.0), (-0.7071, -0.7071, -1.0), (-0.7071, -0.7071, 1.0), (-0.8315, -0.5556, -1.0), (-0.8315, -0.5556, 1.0), (-0.9239, -0.3827, -1.0), (-0.9239, -0.3827, 1.0), (-0.9808, -0.1951, -1.0), (-0.9808, -0.1951, 1.0), (-1.0, 9.656e-07, -1.0), (-1.0, 9.656e-07, 1.0), (-0.9808, 0.1951, -1.0), (-0.9808, 0.1951, 1.0), (-0.9239, 0.3827, -1.0), (-0.9239, 0.3827, 1.0), (-0.8315, 0.5556, -1.0), (-0.8315, 0.5556, 1.0), (-0.7071, 0.7071, -1.0), (-0.7071, 0.7071, 1.0), (-0.5556, 0.8315, -1.0), (-0.5556, 0.8315, 1.0), (-0.3827, 0.9239, -1.0), (-0.3827, 0.9239, 1.0), (-0.1951, 0.9808, -1.0), (-0.1951, 0.9808, 1.0)], [], [(0, 1, 3, 2), (2, 3, 5, 4), (4, 5, 7, 6), (6, 7, 9, 8), (8, 9, 11, 10), (10, 11, 13, 12), (12, 13, 15, 14), (14, 15, 17, 16), (16, 17, 19, 18), (18, 19, 21, 20), (20, 21, 23, 22), (22, 23, 25, 24), (24, 25, 27, 26), (26, 27, 29, 28), (28, 29, 31, 30), (30, 31, 33, 32), (32, 33, 35, 34), (34, 35, 37, 36), (36, 37, 39, 38), (38, 39, 41, 40), (40, 41, 43, 42), (42, 43, 45, 44), (44, 45, 47, 46), (46, 47, 49, 48), (48, 49, 51, 50), (50, 51, 53, 52), (52, 53, 55, 54), (54, 55, 57, 56), (56, 57, 59, 58), (58, 59, 61, 60), (3, 1, 63, 61, 59, 57, 55, 53, 51, 49, 47, 45, 43, 41, 39, 37, 35, 33, 31, 29, 27, 25, 23, 21, 19, 17, 15, 13, 11, 9, 7, 5), (62, 63, 1, 0), (60, 61, 63, 62), (0, 2, 4, 6, 8, 10, 12, 14, 16, 18, 20, 22, 24, 26, 28, 30, 32, 34, 36, 38, 40, 42, 44, 46, 48, 50, 52, 54, 56, 58, 60, 62)])
me_cylinder_000.use_remesh_preserve_volume = False
me_cylinder_000.use_remesh_preserve_attributes = False
me_cylinder_000.use_mirror_vertex_groups = False
me_cylinder_000.update()
me_cube_009 = bpy.data.meshes.new('Cube.009')
me_cube_009.from_pydata([(-1.0, -0.2347, -0.5684), (-1.0, -0.2347, 1.108), (-1.0, 0.1048, -0.5684), (-1.0, 0.1048, 1.108), (1.0, -0.2347, -0.5684), (1.0, -0.2347, 1.108), (1.0, 0.1048, -0.5684), (1.0, 0.1048, 1.108)], [], [(1, 3, 2, 0), (3, 7, 6, 2), (7, 5, 4, 6), (5, 1, 0, 4), (0, 2, 6, 4), (5, 7, 3, 1)])
me_cube_009.use_remesh_preserve_volume = False
me_cube_009.use_remesh_preserve_attributes = False
me_cube_009.use_mirror_vertex_groups = False
me_cube_009.update()
me_cube_008 = bpy.data.meshes.new('Cube.008')
me_cube_008.from_pydata([(-1.0, -0.2347, -0.5684), (-1.0, -0.2347, 1.108), (-1.0, 0.1048, -0.5684), (-1.0, 0.1048, 1.108), (1.0, -0.2347, -0.5684), (1.0, -0.2347, 1.108), (1.0, 0.1048, -0.5684), (1.0, 0.1048, 1.108)], [], [(1, 3, 2, 0), (3, 7, 6, 2), (7, 5, 4, 6), (5, 1, 0, 4), (0, 2, 6, 4), (5, 7, 3, 1)])
me_cube_008.use_remesh_preserve_volume = False
me_cube_008.use_remesh_preserve_attributes = False
me_cube_008.use_mirror_vertex_groups = False
me_cube_008.update()
me_cube_007 = bpy.data.meshes.new('Cube.007')
me_cube_007.from_pydata([(-1.0, -1.0, -1.113), (-1.0, -1.0, 0.7457), (-1.0, 1.186, -1.113), (-1.0, 1.186, 0.7457), (1.0, -1.0, -1.113), (1.0, -1.0, 0.7457), (1.0, 1.186, -1.113), (1.0, 1.186, 0.7457)], [], [(1, 3, 2, 0), (3, 7, 6, 2), (7, 5, 4, 6), (5, 1, 0, 4), (0, 2, 6, 4), (5, 7, 3, 1)])
me_cube_007.use_remesh_preserve_volume = False
me_cube_007.use_remesh_preserve_attributes = False
me_cube_007.use_mirror_vertex_groups = False
me_cube_007.update()
me_cube_006 = bpy.data.meshes.new('Cube.006')
me_cube_006.from_pydata([(-1.0, -1.0, -1.113), (-1.0, -1.0, 0.7457), (-1.0, 1.186, -1.113), (-1.0, 1.186, 0.7457), (1.0, -1.0, -1.113), (1.0, -1.0, 0.7457), (1.0, 1.186, -1.113), (1.0, 1.186, 0.7457)], [], [(1, 3, 2, 0), (3, 7, 6, 2), (7, 5, 4, 6), (5, 1, 0, 4), (0, 2, 6, 4), (5, 7, 3, 1)])
me_cube_006.use_remesh_preserve_volume = False
me_cube_006.use_remesh_preserve_attributes = False
me_cube_006.use_mirror_vertex_groups = False
me_cube_006.update()
me_cube_004 = bpy.data.meshes.new('Cube.004')
me_cube_004.from_pydata([(-1.0, -1.0, -1.086), (-1.0, -1.0, 0.5983), (-1.0, 1.0, -1.086), (-1.0, 1.0, 0.5983), (1.0, -1.0, -1.086), (1.0, -1.0, 0.5983), (1.0, 1.0, -1.086), (1.0, 1.0, 0.5983)], [], [(1, 3, 2, 0), (3, 7, 6, 2), (7, 5, 4, 6), (5, 1, 0, 4), (0, 2, 6, 4), (5, 7, 3, 1)])
me_cube_004.use_remesh_preserve_volume = False
me_cube_004.use_remesh_preserve_attributes = False
me_cube_004.use_mirror_vertex_groups = False
me_cube_004.update()
me_cube_003 = bpy.data.meshes.new('Cube.003')
me_cube_003.from_pydata([(-1.0, -1.0, 1.119), (-1.0, 1.0, 1.119), (-1.0, 1.0, -1.086), (-1.0, -1.0, -1.086), (1.0, -1.0, 1.119), (1.0, -1.0, -1.086), (1.0, 1.0, 1.119), (1.0, 1.0, -1.086), (1.0, -0.7393, 0.5663), (1.0, 0.7467, 0.5646), (1.0, 0.7467, -0.6072), (1.0, 0.7464, -0.6072), (1.0, 0.7464, -0.6396), (1.0, -0.7382, -0.6396), (1.0, -0.7382, -0.6072), (1.0, -0.7393, -0.6072), (1.0, -0.7382, 0.6737), (1.0, 0.7464, 0.6737), (1.0, 0.7464, 0.6352), (1.0, 0.7467, 0.6352), (1.0, -0.7393, 0.6352), (1.0, -0.7382, 0.6352), (0.7816, -0.7393, -0.6072), (0.7816, 0.7467, 0.6352), (0.7816, 0.7467, -0.6072), (0.7816, 0.7464, -0.6072), (0.7816, -0.7382, -0.6072), (0.7816, -0.7382, 0.6352), (0.7816, -0.7382, 0.6737), (0.7816, 0.7464, 0.6737), (0.7816, 0.7464, 0.6352), (0.7816, 0.6786, 0.6352), (0.7816, 0.6786, 0.6352), (0.7816, -0.7393, 0.6352), (0.7816, -0.6713, 0.6352), (0.7816, -0.6713, 0.6352), (0.7816, 0.6786, -0.5299), (0.7816, 0.7464, -0.5299), (0.7816, -0.7382, -0.5299), (0.7816, -0.6713, -0.5299), (0.7816, -0.6713, 0.564), (0.7816, 0.6786, 0.564), (0.7816, -0.6713, -0.5299), (0.7816, 0.6786, -0.5299), (0.7816, -0.6713, -0.5299), (1.0, -0.6713, 0.564), (1.0, 0.6786, 0.564), (0.9856, 0.6786, -0.5299), (0.796, -0.6713, -0.5299), (1.0, 0.6786, -0.5299), (1.0, -0.6713, -0.5299), (0.7816, -0.7382, -0.5299), (0.7816, -0.7382, -0.6396), (0.7816, 0.7464, -0.6396), (0.7816, 0.7464, -0.5299)], [], [(0, 1, 2, 3), (4, 0, 3, 5), (4, 6, 1, 0), (1, 6, 7, 2), (3, 2, 7, 5), (8, 4, 5, 7, 6, 9, 10, 11, 12, 13, 14, 15), (16, 17, 18, 19, 9, 6, 4, 8, 20, 21), (10, 9, 19, 23, 24), (11, 10, 24, 25), (26, 22, 15, 14), (27, 28, 16, 21), (17, 16, 28, 29), (18, 17, 29, 30), (19, 18, 30, 31, 32, 23), (20, 8, 15, 22, 33), (34, 27, 21, 20, 33, 35), (23, 32, 36, 37, 25, 24), (35, 33, 22, 26, 38, 39), (28, 27, 34, 40, 41, 31, 30, 29), (31, 41, 43, 36, 32), (42, 34, 35, 39), (44, 40, 34, 42), (41, 40, 45, 46), (43, 41, 47), (48, 45, 40, 44), (47, 41, 46, 49), (49, 46, 45, 50), (50, 45, 48), (51, 52, 53, 54), (38, 26, 14, 13, 52, 51), (37, 36, 43, 47, 49, 50, 48, 44, 42, 39, 38, 51, 54), (54, 53, 12, 11, 25, 37), (13, 12, 53, 52)])
me_cube_003.use_remesh_preserve_volume = False
me_cube_003.use_remesh_preserve_attributes = False
me_cube_003.use_mirror_vertex_groups = False
me_cube_003.update()
me_cube_025 = bpy.data.meshes.new('Cube.025')
me_cube_025.from_pydata([(-1.861, 1.0, 1.0), (1.0, 1.0, 1.0), (1.0, 1.0, -1.0), (-1.861, 1.0, -1.0), (-1.283, -1.0, 1.0), (1.0, -1.0, 1.0), (1.0, -1.0, -1.0), (-1.283, -1.0, -1.0)], [], [(0, 1, 2, 3), (4, 5, 1, 0), (1, 5, 6, 2), (3, 2, 6, 7), (7, 6, 5, 4), (0, 3, 7, 4)])
me_cube_025.use_remesh_preserve_volume = False
me_cube_025.use_remesh_preserve_attributes = False
me_cube_025.use_mirror_vertex_groups = False
me_cube_025.update()
me_cylinder_002 = bpy.data.meshes.new('Cylinder.002')
me_cylinder_002.from_pydata([(0.9808, -0.1951, 1.217), (0.9808, -0.1951, -1.0), (1.0, -2.384e-07, -1.0), (1.0, -2.384e-07, 1.349), (0.9239, -0.3827, 1.091), (0.9239, -0.3827, -1.0), (-0.9808, -0.1951, -1.0), (-1.0, 7.153e-07, -1.0), (-1.0, 7.153e-07, 1.349), (0.8315, -0.5556, 0.9741), (0.8315, -0.5556, -1.0), (-0.9239, -0.3827, -1.0), (-0.9808, -0.1951, 1.217), (0.7071, -0.7071, 0.8718), (0.7071, -0.7071, -1.0), (-0.8315, -0.5556, -1.0), (-0.9239, -0.3827, 1.091), (0.5556, -0.8315, 0.7878), (0.5556, -0.8315, -1.0), (-0.7071, -0.7071, -1.0), (-0.8315, -0.5556, 0.9741), (0.3827, -0.9239, 0.7255), (0.3827, -0.9239, -1.0), (-0.5556, -0.8315, -1.0), (-0.7071, -0.7071, 0.8718), (0.1951, -0.9808, 0.687), (0.1951, -0.9808, -1.0), (-0.3827, -0.9239, -1.0), (-0.5556, -0.8315, 0.7878), (-2.384e-07, -1.0, 0.6741), (0.0, -1.0, -1.0), (-0.1951, -0.9808, -1.0), (-0.3827, -0.9239, 0.7255), (-0.1951, -0.9808, 0.687)], [], [(0, 1, 2, 3), (4, 5, 1, 0), (2, 1, 6, 7), (3, 2, 7, 8), (9, 10, 5, 4), (1, 5, 11, 6), (8, 7, 6, 12), (13, 14, 10, 9), (5, 10, 15, 11), (12, 6, 11, 16), (17, 18, 14, 13), (10, 14, 19, 15), (16, 11, 15, 20), (21, 22, 18, 17), (14, 18, 23, 19), (20, 15, 19, 24), (25, 26, 22, 21), (18, 22, 27, 23), (24, 19, 23, 28), (29, 30, 26, 25), (22, 26, 31, 27), (28, 23, 27, 32), (33, 31, 30, 29), (30, 31, 26), (32, 27, 31, 33), (16, 20, 24, 28, 32, 33, 29, 25, 21, 17, 13, 9, 4, 0, 3, 8, 12)])
me_cylinder_002.use_remesh_preserve_volume = False
me_cylinder_002.use_remesh_preserve_attributes = False
me_cylinder_002.use_mirror_vertex_groups = False
me_cylinder_002.update()

# ---- objects
ob_0cutter_001 = bpy.data.objects.new('0Cutter.001', me_cube_043)
ob_cube_029 = bpy.data.objects.new('Cube.029', me_cube_042)
ob_cube_028 = bpy.data.objects.new('Cube.028', me_cube_041)
ob_cube_027 = bpy.data.objects.new('Cube.027', me_cube_040)
ob_cube_026 = bpy.data.objects.new('Cube.026', me_cube_039)
ob_cube_025 = bpy.data.objects.new('Cube.025', me_cube_038)
ob_cube_024 = bpy.data.objects.new('Cube.024', me_cube_037)
ob_cylinder_005 = bpy.data.objects.new('Cylinder.005', me_cylinder_006)
ob_cylinder_004 = bpy.data.objects.new('Cylinder.004', me_cylinder_005)
ob_cylinder_003 = bpy.data.objects.new('Cylinder.003', me_cylinder_004)
ob_cube_023 = bpy.data.objects.new('Cube.023', me_cube_036)
ob_cube_021 = bpy.data.objects.new('Cube.021', me_cube_035)
ob_cube_020 = bpy.data.objects.new('Cube.020', me_cube_034)
ob_cube_019 = bpy.data.objects.new('Cube.019', me_cube_033)
ob_cube_018 = bpy.data.objects.new('Cube.018', me_cube_032)
ob_cube_017 = bpy.data.objects.new('Cube.017', me_cube_031)
ob_cube_016 = bpy.data.objects.new('Cube.016', me_cube_030)
ob_cube_001 = bpy.data.objects.new('Cube.001', me_cube_029)
ob_cube_015 = bpy.data.objects.new('Cube.015', me_cube_027)
ob_cube_014 = bpy.data.objects.new('Cube.014', me_cube_026)
ob_cube_012 = bpy.data.objects.new('Cube.012', me_cube_024)
ob_cube_011 = bpy.data.objects.new('Cube.011', me_cube_023)
ob_cube_010 = bpy.data.objects.new('Cube.010', me_cube_022)
ob_cube_009 = bpy.data.objects.new('Cube.009', me_cube_021)
ob_cube_008 = bpy.data.objects.new('Cube.008', me_cube_020)
ob_cylinder_001 = bpy.data.objects.new('Cylinder.001', me_cylinder_001)
ob_cylinder_000 = bpy.data.objects.new('Cylinder.000', me_cylinder_000)
ob_cube_007 = bpy.data.objects.new('Cube.007', me_cube_009)
ob_cube_006 = bpy.data.objects.new('Cube.006', me_cube_008)
ob_cube_005 = bpy.data.objects.new('Cube.005', me_cube_007)
ob_cube_004 = bpy.data.objects.new('Cube.004', me_cube_006)
ob_cube_003 = bpy.data.objects.new('Cube.003', me_cube_004)
ob_cube_002 = bpy.data.objects.new('Cube.002', me_cube_003)
ob_cube_013 = bpy.data.objects.new('Cube.013', me_cube_025)
ob_cylinder_002 = bpy.data.objects.new('Cylinder.002', me_cylinder_002)

# ---- transforms, parenting, visibility, modifiers, constraints
ob_0cutter_001.location = (-5.868, -46.42, 2.554)
ob_0cutter_001.scale = (2.681, 1.739, 1.739)
ob_0cutter_001.lineart.crease_threshold = 0.0
ob_cube_029.location = (5.78, -35.5, 5.974)
ob_cube_029.rotation_euler = (0.0, -1.571, 0.0)
ob_cube_029.scale = (5.182, 9.341, 5.797)
ob_cube_029.lineart.crease_threshold = 0.0
ob_cube_028.location = (-8.743, -35.5, 5.974)
ob_cube_028.rotation_euler = (0.0, -1.571, 0.0)
ob_cube_028.scale = (5.182, 9.341, 5.797)
ob_cube_028.lineart.crease_threshold = 0.0
ob_cube_027.location = (15.85, -41.34, 5.974)
ob_cube_027.rotation_euler = (0.0, -1.571, 0.0)
ob_cube_027.scale = (5.182, 3.568, 1.663)
ob_cube_027.lineart.crease_threshold = 0.0
ob_cube_026.location = (15.85, -30.34, 5.974)
ob_cube_026.rotation_euler = (0.0, -1.571, 0.0)
ob_cube_026.scale = (5.182, 3.367, 1.663)
ob_cube_026.lineart.crease_threshold = 0.0
ob_cube_025.location = (5.62, -47.58, 5.974)
ob_cube_025.rotation_euler = (0.0, -1.571, 0.0)
ob_cube_025.scale = (5.182, 9.341, 5.797)
ob_cube_025.lineart.crease_threshold = 0.0
ob_cube_024.location = (5.62, -22.23, 5.974)
ob_cube_024.rotation_euler = (0.0, -1.571, 0.0)
ob_cube_024.scale = (5.182, 9.341, 5.797)
ob_cube_024.lineart.crease_threshold = 0.0
ob_cylinder_005.location = (-7.413, -39.57, 12.03)
ob_cylinder_005.scale = (2.381, 2.381, 0.6412)
ob_cylinder_005.lineart.crease_threshold = 0.0
ob_cylinder_004.location = (-7.413, -31.65, 12.03)
ob_cylinder_004.scale = (2.381, 2.381, 0.6412)
ob_cylinder_004.lineart.crease_threshold = 0.0
ob_cylinder_003.location = (-6.361, -46.19, 5.974)
ob_cylinder_003.rotation_euler = (-0.0, -3.142, -0.0)
ob_cylinder_003.scale = (2.0, 2.0, 2.741)
ob_cylinder_003.lineart.crease_threshold = 0.0
ob_cube_023.location = (5.78, -30.9, 10.7)
ob_cube_023.rotation_euler = (0.0, -1.571, 0.0)
ob_cube_023.scale = (1.141, 0.347, 1.029)
ob_cube_023.lineart.crease_threshold = 0.0
ob_cube_021.location = (2.065, -24.48, 5.974)
ob_cube_021.rotation_euler = (0.0, -1.571, 0.0)
ob_cube_021.scale = (5.182, 7.223, 1.631)
ob_cube_021.lineart.crease_threshold = 0.0
ob_cube_020.location = (2.065, -45.49, 5.974)
ob_cube_020.rotation_euler = (0.0, -1.571, 0.0)
ob_cube_020.scale = (5.182, 6.265, 1.631)
ob_cube_020.lineart.crease_threshold = 0.0
ob_cube_019.location = (13.71, -29.43, 5.974)
ob_cube_019.rotation_euler = (0.0, -1.571, 0.0)
ob_cube_019.scale = (5.182, 9.341, 1.631)
ob_cube_019.lineart.crease_threshold = 0.0
ob_cube_018.location = (13.71, -40.4, 5.974)
ob_cube_018.rotation_euler = (0.0, -1.571, 0.0)
ob_cube_018.scale = (5.182, 9.341, 1.631)
ob_cube_018.lineart.crease_threshold = 0.0
ob_cube_017.location = (-6.32, -45.67, 5.974)
ob_cube_017.rotation_euler = (0.0, -1.571, 0.0)
ob_cube_017.scale = (2.661, 0.832, 1.214)
ob_cube_017.lineart.crease_threshold = 0.0
ob_cube_016.location = (-1.07, -34.29, 5.974)
ob_cube_016.rotation_euler = (0.0, -1.571, 0.0)
ob_cube_016.scale = (3.755, 18.09, 1.631)
ob_cube_016.lineart.crease_threshold = 0.0
ob_cube_001.location = (-12.07, -46.6, 5.974)
ob_cube_001.rotation_euler = (0.0, -1.571, 0.0)
ob_cube_001.scale = (1.91, 0.497, 3.856)
ob_cube_001.lineart.crease_threshold = 0.0
ob_cube_015.location = (-12.07, -6.565, 5.974)
ob_cube_015.rotation_euler = (0.0, -1.571, 0.0)
ob_cube_015.scale = (1.91, 0.497, 3.856)
ob_cube_015.lineart.crease_threshold = 0.0
ob_cube_014.location = (-1.07, 5.745, 5.974)
ob_cube_014.rotation_euler = (0.0, -1.571, 0.0)
ob_cube_014.scale = (3.755, 18.09, 1.631)
ob_cube_014.lineart.crease_threshold = 0.0
ob_cube_012.location = (13.71, -0.3613, 5.974)
ob_cube_012.rotation_euler = (0.0, -1.571, 0.0)
ob_cube_012.scale = (5.182, 9.341, 1.631)
ob_cube_012.lineart.crease_threshold = 0.0
ob_cube_011.location = (13.71, 10.6, 5.974)
ob_cube_011.rotation_euler = (0.0, -1.571, 0.0)
ob_cube_011.scale = (5.182, 9.341, 1.631)
ob_cube_011.lineart.crease_threshold = 0.0
ob_cube_010.location = (2.065, -5.458, 5.974)
ob_cube_010.rotation_euler = (0.0, -1.571, 0.0)
ob_cube_010.scale = (5.182, 6.265, 1.631)
ob_cube_010.lineart.crease_threshold = 0.0
ob_cube_009.location = (2.065, 15.55, 5.974)
ob_cube_009.rotation_euler = (0.0, -1.571, 0.0)
ob_cube_009.scale = (5.182, 7.223, 1.631)
ob_cube_009.lineart.crease_threshold = 0.0
ob_cube_008.location = (5.78, 9.136, 10.7)
ob_cube_008.rotation_euler = (0.0, -1.571, 0.0)
ob_cube_008.scale = (1.141, 0.347, 1.029)
ob_cube_008.lineart.crease_threshold = 0.0
ob_cylinder_001.location = (-7.413, 8.386, 12.03)
ob_cylinder_001.scale = (2.381, 2.381, 0.6412)
ob_cylinder_001.lineart.crease_threshold = 0.0
ob_cylinder_000.location = (-7.413, 0.4622, 12.03)
ob_cylinder_000.scale = (2.381, 2.381, 0.6412)
ob_cylinder_000.lineart.crease_threshold = 0.0
ob_cube_007.location = (5.62, 17.81, 5.974)
ob_cube_007.rotation_euler = (0.0, -1.571, 0.0)
ob_cube_007.scale = (5.182, 9.341, 5.797)
ob_cube_007.lineart.crease_threshold = 0.0
ob_cube_006.location = (5.62, -7.547, 5.974)
ob_cube_006.rotation_euler = (0.0, -1.571, 0.0)
ob_cube_006.scale = (5.182, 9.341, 5.797)
ob_cube_006.lineart.crease_threshold = 0.0
ob_cube_005.location = (15.85, 9.693, 5.974)
ob_cube_005.rotation_euler = (0.0, -1.571, 0.0)
ob_cube_005.scale = (5.182, 3.367, 1.663)
ob_cube_005.lineart.crease_threshold = 0.0
ob_cube_004.location = (15.85, -1.303, 5.974)
ob_cube_004.rotation_euler = (0.0, -1.571, 0.0)
ob_cube_004.scale = (5.182, 3.568, 1.663)
ob_cube_004.lineart.crease_threshold = 0.0
ob_cube_003.location = (-8.743, 4.54, 5.974)
ob_cube_003.rotation_euler = (0.0, -1.571, 0.0)
ob_cube_003.scale = (5.182, 9.341, 5.797)
ob_cube_003.lineart.crease_threshold = 0.0
ob_cube_002.location = (5.78, 4.54, 5.974)
ob_cube_002.rotation_euler = (0.0, -1.571, 0.0)
ob_cube_002.scale = (5.182, 9.341, 5.797)
ob_cube_002.lineart.crease_threshold = 0.0
ob_cube_013.location = (-6.32, -5.631, 5.974)
ob_cube_013.rotation_euler = (0.0, -1.571, 0.0)
ob_cube_013.scale = (2.661, 0.832, 1.214)
ob_cube_013.lineart.crease_threshold = 0.0
ob_cylinder_002.location = (-6.361, -6.155, 5.974)
ob_cylinder_002.rotation_euler = (-0.0, -3.142, -0.0)
ob_cylinder_002.scale = (2.0, 2.0, 2.741)
ob_cylinder_002.lineart.crease_threshold = 0.0

# ---- collection membership
col_collection_1.objects.link(ob_0cutter_001)
col_collection_1.objects.link(ob_cube_029)
col_collection_1.objects.link(ob_cube_028)
col_collection_1.objects.link(ob_cube_027)
col_collection_1.objects.link(ob_cube_026)
col_collection_1.objects.link(ob_cube_025)
col_collection_1.objects.link(ob_cube_024)
col_collection_1.objects.link(ob_cylinder_005)
col_collection_1.objects.link(ob_cylinder_004)
col_collection_1.objects.link(ob_cylinder_003)
col_collection_1.objects.link(ob_cube_023)
col_collection_1.objects.link(ob_cube_021)
col_collection_1.objects.link(ob_cube_020)
col_collection_1.objects.link(ob_cube_019)
col_collection_1.objects.link(ob_cube_018)
col_collection_1.objects.link(ob_cube_017)
col_collection_1.objects.link(ob_cube_016)
col_collection_1.objects.link(ob_cube_001)
col_collection_1.objects.link(ob_cube_015)
col_collection_1.objects.link(ob_cube_014)
col_collection_1.objects.link(ob_cube_012)
col_collection_1.objects.link(ob_cube_011)
col_collection_1.objects.link(ob_cube_010)
col_collection_1.objects.link(ob_cube_009)
col_collection_1.objects.link(ob_cube_008)
col_collection_1.objects.link(ob_cylinder_001)
col_collection_1.objects.link(ob_cylinder_000)
col_collection_1.objects.link(ob_cube_007)
col_collection_1.objects.link(ob_cube_006)
col_collection_1.objects.link(ob_cube_005)
col_collection_1.objects.link(ob_cube_004)
col_collection_1.objects.link(ob_cube_003)
col_collection_1.objects.link(ob_cube_002)
col_collection_1.objects.link(ob_cube_013)
col_collection_1.objects.link(ob_cylinder_002)

# ---- scene / render settings (as saved in the file)
scene.frame_start = 1; scene.frame_end = 250; scene.frame_set(1)
scene.render.engine = 'BLENDER_EEVEE_NEXT'
scene.render.resolution_percentage = 50
scene.render.dither_intensity = 0.0
scene.cycles.use_denoising = False
scene.cycles.samples = 10
scene.cycles.sampling_pattern = 'TABULATED_SOBOL'
scene.cycles.light_sampling_threshold = 0.0
scene.cycles.use_adaptive_sampling = False
scene.cycles.use_light_tree = False
scene.cycles.blur_glossy = 0.0
scene.cycles.pixel_filter_type = 'GAUSSIAN'
scene.cycles.sample_clamp_indirect = 0.0
scene.view_settings.view_transform = 'Standard'
bpy.context.view_layer.update()

# ---- added for rendering (the .blend has no active camera and no usable light): camera, sun
cam_auto = bpy.data.cameras.new('AutoCamera')
cam_auto.lens = 50.0
cam_auto.sensor_width = 36.0
cam_auto.clip_end = 1255.18
ob_auto_camera = bpy.data.objects.new('AutoCamera', cam_auto)
scene.collection.objects.link(ob_auto_camera)
ob_auto_camera.location = (72.4038, -101.318, 63.8839)
ob_auto_camera.rotation_euler = (1.09748, -7.21219e-08, 0.694738)
scene.camera = ob_auto_camera
light_auto_sun = bpy.data.lights.new('AutoSun', 'SUN')
light_auto_sun.energy = 3.0
light_auto_sun.angle = 0.0523599
ob_auto_sun = bpy.data.objects.new('AutoSun', light_auto_sun)
scene.collection.objects.link(ob_auto_sun)
ob_auto_sun.rotation_euler = (0.872665, 0.174533, 0.523599)
bpy.context.view_layer.update()

